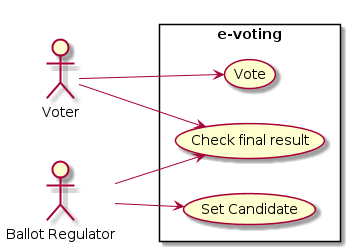

The diagram above was rendered by PlantUML. Its source (embedded in the PNG):
@startuml

left to right direction
skinparam packageStyle rectangle

actor "Voter" as v
actor "Ballot Regulator" as br

rectangle e-voting {
    usecase "Vote" as vote
    usecase "Check final result" as check_final
    usecase "Set Candidate" as set_candidate
}

v --> vote
v --> check_final

br --> check_final
br --> set_candidate

@enduml